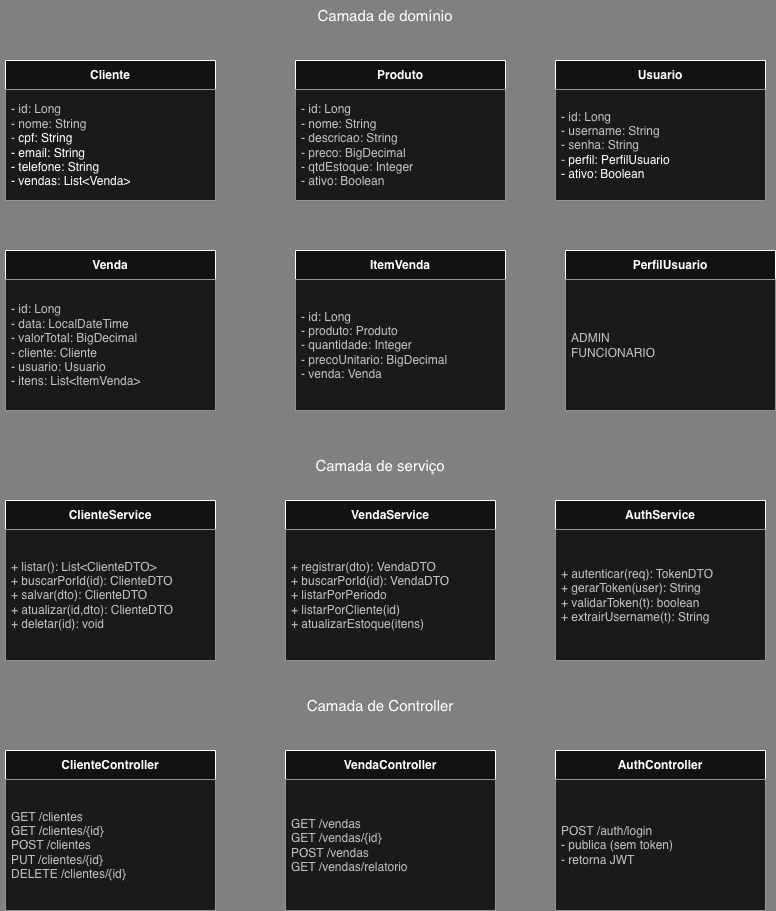

The diagram above was exported from draw.io. Its source (the exported page's mxGraphModel, read from the mxfile embedded in the PNG):
<mxGraphModel dx="1959" dy="929" grid="1" gridSize="10" guides="1" tooltips="1" connect="1" arrows="1" fold="1" page="1" pageScale="1" pageWidth="850" pageHeight="1100" background="light-dark(#FFFFFF,#808080)" math="0" shadow="0">
  <root>
    <mxCell id="0" />
    <mxCell id="1" parent="0" />
    <mxCell id="A_gloHlVfext7sDZR-xI-5" parent="1" style="swimlane;fontStyle=1;align=center;verticalAlign=middle;childLayout=stackLayout;horizontal=1;startSize=29;horizontalStack=0;resizeParent=1;resizeParentMax=0;resizeLast=0;collapsible=0;marginBottom=0;html=1;whiteSpace=wrap;" value="Cliente" vertex="1">
      <mxGeometry height="140" width="210" x="50" y="90" as="geometry" />
    </mxCell>
    <mxCell id="A_gloHlVfext7sDZR-xI-7" parent="A_gloHlVfext7sDZR-xI-5" style="text;html=1;strokeColor=#666666;fillColor=#f5f5f5;align=left;verticalAlign=middle;spacingLeft=4;spacingRight=4;overflow=hidden;rotatable=0;points=[[0,0.5],[1,0.5]];portConstraint=eastwest;whiteSpace=wrap;fontColor=#333333;" value="- id: Long&amp;nbsp;&lt;div&gt;- nome: String&amp;nbsp;&lt;/div&gt;&lt;div&gt;-&lt;span style=&quot;background-color: transparent; color: light-dark(rgb(0, 0, 0), rgb(255, 255, 255));&quot;&gt;&amp;nbsp;cpf: String&amp;nbsp;&lt;/span&gt;&lt;/div&gt;&lt;div&gt;&lt;span style=&quot;background-color: transparent; color: light-dark(rgb(0, 0, 0), rgb(255, 255, 255));&quot;&gt;- email: String&amp;nbsp;&lt;/span&gt;&lt;/div&gt;&lt;div&gt;&lt;span style=&quot;background-color: transparent; color: light-dark(rgb(0, 0, 0), rgb(255, 255, 255));&quot;&gt;- telefone: String&amp;nbsp;&lt;/span&gt;&lt;/div&gt;&lt;div&gt;&lt;span style=&quot;background-color: transparent; color: light-dark(rgb(0, 0, 0), rgb(255, 255, 255));&quot;&gt;- vendas: List&amp;lt;Venda&amp;gt;&lt;/span&gt;&lt;/div&gt;" vertex="1">
      <mxGeometry height="111" width="210" y="29" as="geometry" />
    </mxCell>
    <mxCell id="A_gloHlVfext7sDZR-xI-11" parent="1" style="swimlane;fontStyle=1;align=center;verticalAlign=middle;childLayout=stackLayout;horizontal=1;startSize=29;horizontalStack=0;resizeParent=1;resizeParentMax=0;resizeLast=0;collapsible=0;marginBottom=0;html=1;whiteSpace=wrap;" value="Usuario" vertex="1">
      <mxGeometry height="140" width="210" x="600" y="90" as="geometry" />
    </mxCell>
    <mxCell id="A_gloHlVfext7sDZR-xI-13" parent="A_gloHlVfext7sDZR-xI-11" style="text;html=1;strokeColor=#666666;fillColor=#f5f5f5;align=left;verticalAlign=middle;spacingLeft=4;spacingRight=4;overflow=hidden;rotatable=0;points=[[0,0.5],[1,0.5]];portConstraint=eastwest;whiteSpace=wrap;fontColor=#333333;" value="- id: Long&amp;nbsp;&lt;div&gt;- username: String&amp;nbsp;&lt;/div&gt;&lt;div&gt;- senha: String&amp;nbsp;&lt;/div&gt;&lt;div&gt;-&lt;span style=&quot;background-color: transparent; color: light-dark(rgb(0, 0, 0), rgb(255, 255, 255));&quot;&gt;&amp;nbsp;perfil: PerfilUsuario&amp;nbsp;&lt;/span&gt;&lt;/div&gt;&lt;div&gt;&lt;span style=&quot;background-color: transparent; color: light-dark(rgb(0, 0, 0), rgb(255, 255, 255));&quot;&gt;- ativo: Boolean&lt;/span&gt;&lt;/div&gt;" vertex="1">
      <mxGeometry height="111" width="210" y="29" as="geometry" />
    </mxCell>
    <mxCell id="A_gloHlVfext7sDZR-xI-14" parent="1" style="swimlane;fontStyle=1;align=center;verticalAlign=middle;childLayout=stackLayout;horizontal=1;startSize=29;horizontalStack=0;resizeParent=1;resizeParentMax=0;resizeLast=0;collapsible=0;marginBottom=0;html=1;whiteSpace=wrap;" value="Produto" vertex="1">
      <mxGeometry height="140" width="210" x="340" y="90" as="geometry" />
    </mxCell>
    <mxCell id="A_gloHlVfext7sDZR-xI-16" parent="A_gloHlVfext7sDZR-xI-14" style="text;html=1;strokeColor=#666666;fillColor=#f5f5f5;align=left;verticalAlign=middle;spacingLeft=4;spacingRight=4;overflow=hidden;rotatable=0;points=[[0,0.5],[1,0.5]];portConstraint=eastwest;whiteSpace=wrap;fontColor=#333333;" value="- id: Long&amp;nbsp;&lt;div&gt;- nome: String&amp;nbsp;&lt;/div&gt;&lt;div&gt;- descricao: String&amp;nbsp;&lt;/div&gt;&lt;div&gt;- preco: BigDecimal&amp;nbsp;&lt;/div&gt;&lt;div&gt;- qtdEstoque: Integer&amp;nbsp;&lt;/div&gt;&lt;div&gt;- ativo: Boolean&lt;/div&gt;" vertex="1">
      <mxGeometry height="111" width="210" y="29" as="geometry" />
    </mxCell>
    <mxCell id="A_gloHlVfext7sDZR-xI-17" parent="1" style="swimlane;fontStyle=1;align=center;verticalAlign=middle;childLayout=stackLayout;horizontal=1;startSize=29;horizontalStack=0;resizeParent=1;resizeParentMax=0;resizeLast=0;collapsible=0;marginBottom=0;html=1;whiteSpace=wrap;" value="Venda" vertex="1">
      <mxGeometry height="160" width="210" x="50" y="280" as="geometry" />
    </mxCell>
    <mxCell id="A_gloHlVfext7sDZR-xI-19" parent="A_gloHlVfext7sDZR-xI-17" style="text;html=1;strokeColor=#666666;fillColor=#f5f5f5;align=left;verticalAlign=middle;spacingLeft=4;spacingRight=4;overflow=hidden;rotatable=0;points=[[0,0.5],[1,0.5]];portConstraint=eastwest;whiteSpace=wrap;fontColor=#333333;" value="- id: Long&amp;nbsp;&lt;div&gt;- data: LocalDateTime&amp;nbsp;&lt;/div&gt;&lt;div&gt;- valorTotal: BigDecimal&amp;nbsp;&lt;/div&gt;&lt;div&gt;- cliente: Cliente&amp;nbsp;&lt;/div&gt;&lt;div&gt;- usuario: Usuario&amp;nbsp;&lt;/div&gt;&lt;div&gt;- itens: List&amp;lt;ItemVenda&amp;gt;&lt;/div&gt;" vertex="1">
      <mxGeometry height="131" width="210" y="29" as="geometry" />
    </mxCell>
    <mxCell id="A_gloHlVfext7sDZR-xI-20" parent="1" style="swimlane;fontStyle=1;align=center;verticalAlign=middle;childLayout=stackLayout;horizontal=1;startSize=29;horizontalStack=0;resizeParent=1;resizeParentMax=0;resizeLast=0;collapsible=0;marginBottom=0;html=1;whiteSpace=wrap;" value="ItemVenda" vertex="1">
      <mxGeometry height="160" width="210" x="340" y="280" as="geometry" />
    </mxCell>
    <mxCell id="A_gloHlVfext7sDZR-xI-22" parent="A_gloHlVfext7sDZR-xI-20" style="text;html=1;strokeColor=#666666;fillColor=#f5f5f5;align=left;verticalAlign=middle;spacingLeft=4;spacingRight=4;overflow=hidden;rotatable=0;points=[[0,0.5],[1,0.5]];portConstraint=eastwest;whiteSpace=wrap;fontColor=#333333;" value="- id: Long&amp;nbsp;&lt;div&gt;- produto: Produto&amp;nbsp;&lt;/div&gt;&lt;div&gt;- quantidade: Integer&amp;nbsp;&lt;/div&gt;&lt;div&gt;- precoUnitario: BigDecimal&amp;nbsp;&lt;/div&gt;&lt;div&gt;- venda: Venda&lt;/div&gt;" vertex="1">
      <mxGeometry height="131" width="210" y="29" as="geometry" />
    </mxCell>
    <mxCell id="A_gloHlVfext7sDZR-xI-23" parent="1" style="swimlane;fontStyle=1;align=center;verticalAlign=middle;childLayout=stackLayout;horizontal=1;startSize=29;horizontalStack=0;resizeParent=1;resizeParentMax=0;resizeLast=0;collapsible=0;marginBottom=0;html=1;whiteSpace=wrap;" value="PerfilUsuario" vertex="1">
      <mxGeometry height="160" width="210" x="610" y="280" as="geometry" />
    </mxCell>
    <mxCell id="A_gloHlVfext7sDZR-xI-25" parent="A_gloHlVfext7sDZR-xI-23" style="text;html=1;strokeColor=#666666;fillColor=#f5f5f5;align=left;verticalAlign=middle;spacingLeft=4;spacingRight=4;overflow=hidden;rotatable=0;points=[[0,0.5],[1,0.5]];portConstraint=eastwest;whiteSpace=wrap;fontColor=#333333;" value="ADMIN&lt;div&gt;FUNCIONARIO&lt;/div&gt;" vertex="1">
      <mxGeometry height="131" width="210" y="29" as="geometry" />
    </mxCell>
    <mxCell id="A_gloHlVfext7sDZR-xI-26" parent="1" style="swimlane;fontStyle=1;align=center;verticalAlign=middle;childLayout=stackLayout;horizontal=1;startSize=29;horizontalStack=0;resizeParent=1;resizeParentMax=0;resizeLast=0;collapsible=0;marginBottom=0;html=1;whiteSpace=wrap;" value="ClienteService" vertex="1">
      <mxGeometry height="160" width="210" x="50" y="530" as="geometry" />
    </mxCell>
    <mxCell id="A_gloHlVfext7sDZR-xI-28" parent="A_gloHlVfext7sDZR-xI-26" style="text;html=1;strokeColor=#666666;fillColor=#f5f5f5;align=left;verticalAlign=middle;spacingLeft=4;spacingRight=4;overflow=hidden;rotatable=0;points=[[0,0.5],[1,0.5]];portConstraint=eastwest;whiteSpace=wrap;fontColor=#333333;" value="+ listar(): List&amp;lt;ClienteDTO&amp;gt;&amp;nbsp;&lt;div&gt;+ buscarPorId(id): ClienteDTO&amp;nbsp;&lt;/div&gt;&lt;div&gt;+ salvar(dto): ClienteDTO&amp;nbsp;&lt;/div&gt;&lt;div&gt;+ atualizar(id,dto): ClienteDTO&amp;nbsp;&lt;/div&gt;&lt;div&gt;+ deletar(id): void&lt;/div&gt;" vertex="1">
      <mxGeometry height="131" width="210" y="29" as="geometry" />
    </mxCell>
    <mxCell id="A_gloHlVfext7sDZR-xI-29" parent="1" style="swimlane;fontStyle=1;align=center;verticalAlign=middle;childLayout=stackLayout;horizontal=1;startSize=29;horizontalStack=0;resizeParent=1;resizeParentMax=0;resizeLast=0;collapsible=0;marginBottom=0;html=1;whiteSpace=wrap;" value="VendaService" vertex="1">
      <mxGeometry height="160" width="210" x="330" y="530" as="geometry" />
    </mxCell>
    <mxCell id="A_gloHlVfext7sDZR-xI-31" parent="A_gloHlVfext7sDZR-xI-29" style="text;html=1;strokeColor=#666666;fillColor=#f5f5f5;align=left;verticalAlign=middle;spacingLeft=4;spacingRight=4;overflow=hidden;rotatable=0;points=[[0,0.5],[1,0.5]];portConstraint=eastwest;whiteSpace=wrap;fontColor=#333333;" value="+ registrar(dto): VendaDTO&amp;nbsp;&lt;div&gt;+ buscarPorId(id): VendaDTO&amp;nbsp;&lt;/div&gt;&lt;div&gt;+ listarPorPeriodo&lt;/div&gt;&lt;div&gt;+ listarPorCliente(id)&amp;nbsp;&lt;/div&gt;&lt;div&gt;+ atualizarEstoque(itens)&lt;/div&gt;" vertex="1">
      <mxGeometry height="131" width="210" y="29" as="geometry" />
    </mxCell>
    <mxCell id="A_gloHlVfext7sDZR-xI-32" parent="1" style="swimlane;fontStyle=1;align=center;verticalAlign=middle;childLayout=stackLayout;horizontal=1;startSize=29;horizontalStack=0;resizeParent=1;resizeParentMax=0;resizeLast=0;collapsible=0;marginBottom=0;html=1;whiteSpace=wrap;" value="AuthService" vertex="1">
      <mxGeometry height="160" width="210" x="600" y="530" as="geometry" />
    </mxCell>
    <mxCell id="A_gloHlVfext7sDZR-xI-34" parent="A_gloHlVfext7sDZR-xI-32" style="text;html=1;strokeColor=#666666;fillColor=#f5f5f5;align=left;verticalAlign=middle;spacingLeft=4;spacingRight=4;overflow=hidden;rotatable=0;points=[[0,0.5],[1,0.5]];portConstraint=eastwest;whiteSpace=wrap;fontColor=#333333;" value="+ autenticar(req): TokenDTO&amp;nbsp;&lt;div&gt;+ gerarToken(user): String&amp;nbsp;&lt;/div&gt;&lt;div&gt;+ validarToken(t): boolean&amp;nbsp;&lt;/div&gt;&lt;div&gt;+ extrairUsername(t): String&lt;/div&gt;" vertex="1">
      <mxGeometry height="131" width="210" y="29" as="geometry" />
    </mxCell>
    <mxCell id="A_gloHlVfext7sDZR-xI-35" parent="1" style="swimlane;fontStyle=1;align=center;verticalAlign=middle;childLayout=stackLayout;horizontal=1;startSize=29;horizontalStack=0;resizeParent=1;resizeParentMax=0;resizeLast=0;collapsible=0;marginBottom=0;html=1;whiteSpace=wrap;" value="ClienteController" vertex="1">
      <mxGeometry height="160" width="210" x="50" y="780" as="geometry" />
    </mxCell>
    <mxCell id="A_gloHlVfext7sDZR-xI-37" parent="A_gloHlVfext7sDZR-xI-35" style="text;html=1;strokeColor=#666666;fillColor=#f5f5f5;align=left;verticalAlign=middle;spacingLeft=4;spacingRight=4;overflow=hidden;rotatable=0;points=[[0,0.5],[1,0.5]];portConstraint=eastwest;whiteSpace=wrap;fontColor=#333333;" value="GET /clientes&amp;nbsp;&lt;div&gt;GET /clientes/{id}&amp;nbsp;&lt;/div&gt;&lt;div&gt;POST /clientes&amp;nbsp;&lt;/div&gt;&lt;div&gt;PUT /clientes/{id}&amp;nbsp;&lt;/div&gt;&lt;div&gt;DELETE /clientes/{id}&lt;/div&gt;" vertex="1">
      <mxGeometry height="131" width="210" y="29" as="geometry" />
    </mxCell>
    <mxCell id="A_gloHlVfext7sDZR-xI-38" parent="1" style="swimlane;fontStyle=1;align=center;verticalAlign=middle;childLayout=stackLayout;horizontal=1;startSize=29;horizontalStack=0;resizeParent=1;resizeParentMax=0;resizeLast=0;collapsible=0;marginBottom=0;html=1;whiteSpace=wrap;" value="VendaController" vertex="1">
      <mxGeometry height="160" width="210" x="330" y="780" as="geometry" />
    </mxCell>
    <mxCell id="A_gloHlVfext7sDZR-xI-40" parent="A_gloHlVfext7sDZR-xI-38" style="text;html=1;strokeColor=#666666;fillColor=#f5f5f5;align=left;verticalAlign=middle;spacingLeft=4;spacingRight=4;overflow=hidden;rotatable=0;points=[[0,0.5],[1,0.5]];portConstraint=eastwest;whiteSpace=wrap;fontColor=#333333;" value="GET /vendas&amp;nbsp;&lt;div&gt;GET /vendas/{id}&amp;nbsp;&lt;/div&gt;&lt;div&gt;POST /vendas&amp;nbsp;&lt;/div&gt;&lt;div&gt;GET /vendas/relatorio&lt;/div&gt;" vertex="1">
      <mxGeometry height="131" width="210" y="29" as="geometry" />
    </mxCell>
    <mxCell id="A_gloHlVfext7sDZR-xI-41" parent="1" style="swimlane;fontStyle=1;align=center;verticalAlign=middle;childLayout=stackLayout;horizontal=1;startSize=29;horizontalStack=0;resizeParent=1;resizeParentMax=0;resizeLast=0;collapsible=0;marginBottom=0;html=1;whiteSpace=wrap;" value="AuthController" vertex="1">
      <mxGeometry height="160" width="210" x="600" y="780" as="geometry" />
    </mxCell>
    <mxCell id="A_gloHlVfext7sDZR-xI-43" parent="A_gloHlVfext7sDZR-xI-41" style="text;html=1;strokeColor=#666666;fillColor=#f5f5f5;align=left;verticalAlign=middle;spacingLeft=4;spacingRight=4;overflow=hidden;rotatable=0;points=[[0,0.5],[1,0.5]];portConstraint=eastwest;whiteSpace=wrap;fontColor=#333333;" value="POST /auth/login&amp;nbsp;&lt;div&gt;- publica (sem token)&amp;nbsp;&lt;/div&gt;&lt;div&gt;- retorna JWT&lt;/div&gt;" vertex="1">
      <mxGeometry height="131" width="210" y="29" as="geometry" />
    </mxCell>
    <mxCell id="A_gloHlVfext7sDZR-xI-45" parent="1" style="text;html=1;whiteSpace=wrap;strokeColor=none;fillColor=none;align=center;verticalAlign=middle;rounded=0;fontSize=15;labelBackgroundColor=light-dark(#FFFFFF,#808080);shadow=0;" value="Camada de domínio" vertex="1">
      <mxGeometry height="30" width="760" x="50" y="30" as="geometry" />
    </mxCell>
    <mxCell id="A_gloHlVfext7sDZR-xI-47" parent="1" style="text;html=1;whiteSpace=wrap;strokeColor=none;fillColor=none;align=center;verticalAlign=middle;rounded=0;fontSize=15;labelBackgroundColor=light-dark(#FFFFFF,#808080);shadow=0;" value="Camada de serviço" vertex="1">
      <mxGeometry height="30" width="760" x="45" y="480" as="geometry" />
    </mxCell>
    <mxCell id="A_gloHlVfext7sDZR-xI-48" parent="1" style="text;html=1;whiteSpace=wrap;strokeColor=none;fillColor=none;align=center;verticalAlign=middle;rounded=0;fontSize=15;labelBackgroundColor=light-dark(#FFFFFF,#808080);shadow=0;" value="Camada de Controller" vertex="1">
      <mxGeometry height="30" width="760" x="45" y="720" as="geometry" />
    </mxCell>
  </root>
</mxGraphModel>